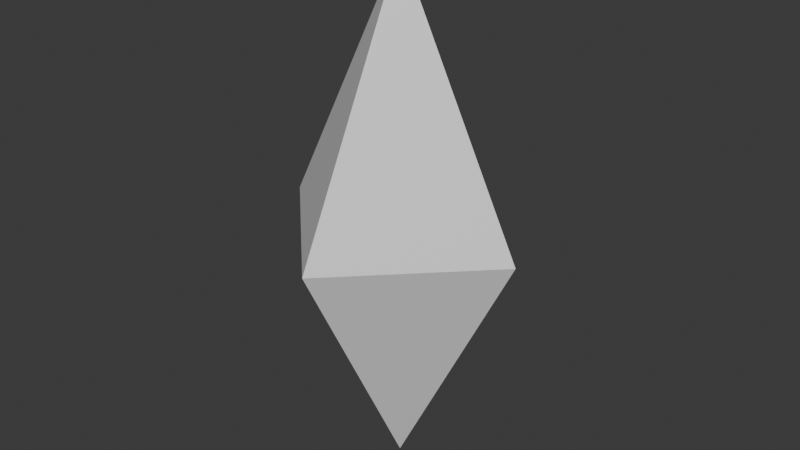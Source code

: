 # Source: player.blend  (saved by Blender 5.1.30; exported with 4.5.12 LTS)
import bpy
from mathutils import Matrix  # noqa: F401  (used for matrix-valued properties, if any)

bpy.ops.wm.read_factory_settings(use_empty=True)
scene = bpy.context.scene
scene.name = 'Scene'

# ---- collections
col_collection = bpy.data.collections.new('Collection'); scene.collection.children.link(col_collection)

# ---- materials (node trees are filled in below, after node groups)
mat_material = bpy.data.materials.new('Material')
mat_material.alpha_threshold = 0.0
mat_material.use_backface_culling_lightprobe_volume = False
mat_material.roughness = 0.5
mat_material.line_color = (0.0, 0.0, 0.0, 1.0)

# ---- material node trees
mat_material.use_nodes = True; mat_material.node_tree.nodes.clear()
_N = mat_material.node_tree.nodes; _L = mat_material.node_tree.links
n0 = _N.new('ShaderNodeOutputMaterial'); n0.name = 'Material Output'; n0.location = (200, 100)
n1 = _N.new('ShaderNodeBsdfPrincipled'); n1.name = 'Principled BSDF'; n1.location = (-200, 100)
_L.new(n1.outputs[0], n0.inputs[0])
n0.is_active_output = True

# ---- world
world_world = bpy.data.worlds.new('World'); scene.world = world_world
world_world.use_nodes = True; world_world.node_tree.nodes.clear()
_N = world_world.node_tree.nodes; _L = world_world.node_tree.links
n0 = _N.new('ShaderNodeOutputWorld'); n0.name = 'World Output'; n0.location = (200, 100)
n1 = _N.new('ShaderNodeBackground'); n1.name = 'Background'; n1.location = (-200, 100)
n1.inputs[0].default_value = (0.05088, 0.05088, 0.05088, 1.0)
_L.new(n1.outputs[0], n0.inputs[0])
n0.is_active_output = True
world_world.color = (0.05088, 0.05088, 0.05088)
world_world.sun_shadow_jitter_overblur = 0.0

# ---- meshes
me_cube = bpy.data.meshes.new('Cube')
me_cube.from_pydata([(5.96e-08, 1.0, 5.96e-08), (5.96e-08, 5.96e-08, 1.0), (1.0, 5.96e-08, 5.96e-08), (5.96e-08, 5.96e-08, -1.0), (5.96e-08, 1.0, -5.96e-08), (1.0, 5.96e-08, -5.96e-08), (1.0, -5.96e-08, 5.96e-08), (5.96e-08, -5.96e-08, 1.0), (5.96e-08, -1.0, 5.96e-08), (1.0, -5.96e-08, -5.96e-08), (5.96e-08, -1.0, -5.96e-08), (5.96e-08, -5.96e-08, -1.0), (-5.96e-08, 1.0, 5.96e-08), (-1.0, 5.96e-08, 5.96e-08), (-5.96e-08, 5.96e-08, 1.0), (-1.0, 5.96e-08, -5.96e-08), (-5.96e-08, 1.0, -5.96e-08), (-5.96e-08, 5.96e-08, -1.0), (-1.0, -5.96e-08, 5.96e-08), (-5.96e-08, -1.0, 5.96e-08), (-5.96e-08, -5.96e-08, 1.0), (-5.96e-08, -5.96e-08, -1.0), (-5.96e-08, -1.0, -5.96e-08), (-1.0, -5.96e-08, -5.96e-08)], [], [(0, 1, 2), (3, 4, 5), (6, 7, 8), (9, 10, 11), (12, 13, 14), (15, 16, 17), (18, 19, 20), (21, 22, 23), (17, 21, 23, 15), (3, 17, 16, 4), (2, 5, 4, 0), (22, 19, 18, 23), (8, 10, 9, 6), (12, 16, 15, 13), (7, 20, 19, 8), (1, 7, 6, 2), (21, 11, 10, 22), (20, 14, 13, 18), (14, 1, 0, 12), (11, 3, 5, 9), (16, 12, 0, 4), (5, 2, 6, 9), (1, 14, 20, 7), (17, 3, 11, 21), (10, 8, 19, 22), (23, 18, 13, 15)])
_uv = me_cube.uv_layers.new(name='UVMap')
_uv.uv.foreach_set('vector', [0.5, 0.375, 0.6875, 0.5, 0.5, 0.5938, 0.25, 0.625, 0.375, 0.4375, 0.4687, 0.625, 0.5, 0.6562, 0.6875, 0.75, 0.5, 0.875, 0.4688, 0.625, 0.375, 0.8125, 0.25, 0.625, 0.5, 0.3438, 0.5, 0.125, 0.625, 0.2083, 0.125, 0.625, 0.25, 0.5, 0.25, 0.625, 0.5, 0.125, 0.5, 0.0, 0.625, 0.125, 0.25, 0.625, 0.25, 0.75, 0.125, 0.625, 0.25, 0.625, 0.25, 0.625, 0.125, 0.625, 0.125, 0.625, 0.25, 0.625, 0.25, 0.625, 0.25, 0.5, 0.375, 0.4375, 0.5, 0.5938, 0.4687, 0.625, 0.375, 0.4375, 0.5, 0.375, 0.5, 0.0, 0.5, 0.0, 0.5, 0.125, 0.5, 0.125, 0.5, 0.875, 0.375, 0.8125, 0.4688, 0.625, 0.5, 0.6562, 0.5, 0.3438, 0.5, 0.375, 0.5, 0.125, 0.5, 0.125, 0.6875, 0.75, 0.625, 0.875, 0.5, 0.875, 0.5, 0.875, 0.6875, 0.5, 0.6875, 0.75, 0.5, 0.6562, 0.5, 0.5938, 0.25, 0.625, 0.25, 0.625, 0.375, 0.8125, 0.25, 0.75, 0.625, 0.125, 0.625, 0.2083, 0.5, 0.125, 0.5, 0.125, 0.625, 0.2083, 0.6875, 0.5, 0.5, 0.375, 0.5, 0.3438, 0.25, 0.625, 0.25, 0.625, 0.4687, 0.625, 0.4688, 0.625, 0.5, 0.375, 0.5, 0.3438, 0.5, 0.375, 0.375, 0.4375, 0.4687, 0.625, 0.5, 0.5938, 0.5, 0.6562, 0.4688, 0.625, 0.6875, 0.5, 0.75, 0.625, 0.75, 0.625, 0.6875, 0.75, 0.25, 0.625, 0.25, 0.625, 0.25, 0.625, 0.25, 0.625, 0.375, 0.8125, 0.5, 0.875, 0.5, 0.875, 0.5, 0.875, 0.5, 0.125, 0.5, 0.125, 0.5, 0.125, 0.5, 0.125])
me_cube.materials.append(mat_material)
me_cube.use_mirror_vertex_groups = False
me_cube.update()

# ---- objects
ob_cube = bpy.data.objects.new('Cube', me_cube)

# ---- transforms, parenting, visibility, modifiers, constraints
ob_cube.location = (0.0, 0.0, 2.0)
ob_cube.scale = (1.0, 1.0, 2.0)
ob_cube.lock_rotations_4d = False
ob_cube.empty_display_type = 'ARROWS'
ob_cube.lineart.crease_threshold = 0.0

# ---- collection membership
col_collection.objects.link(ob_cube)

# ---- scene / render settings (as saved in the file)
scene.frame_start = 1; scene.frame_end = 250; scene.frame_set(0)
scene.render.engine = 'BLENDER_EEVEE_NEXT'
scene.render.bake_bias = 0.0
scene.render.bake_samples = 0
scene.cycles.sampling_pattern = 'TABULATED_SOBOL'
scene.eevee.use_volume_custom_range = False
bpy.context.view_layer.update()

# ---- added for rendering (the .blend has no active camera and no usable light): camera, sun
cam_auto = bpy.data.cameras.new('AutoCamera')
cam_auto.lens = 50.0
cam_auto.sensor_width = 36.0
cam_auto.clip_end = 1000.0
ob_auto_camera = bpy.data.objects.new('AutoCamera', cam_auto)
scene.collection.objects.link(ob_auto_camera)
ob_auto_camera.location = (4.53266, -5.43919, 5.62613)
ob_auto_camera.rotation_euler = (1.09748, -7.21219e-08, 0.694738)
scene.camera = ob_auto_camera
light_auto_sun = bpy.data.lights.new('AutoSun', 'SUN')
light_auto_sun.energy = 3.0
light_auto_sun.angle = 0.0523599
ob_auto_sun = bpy.data.objects.new('AutoSun', light_auto_sun)
scene.collection.objects.link(ob_auto_sun)
ob_auto_sun.rotation_euler = (0.872665, 0.174533, 0.523599)
bpy.context.view_layer.update()
